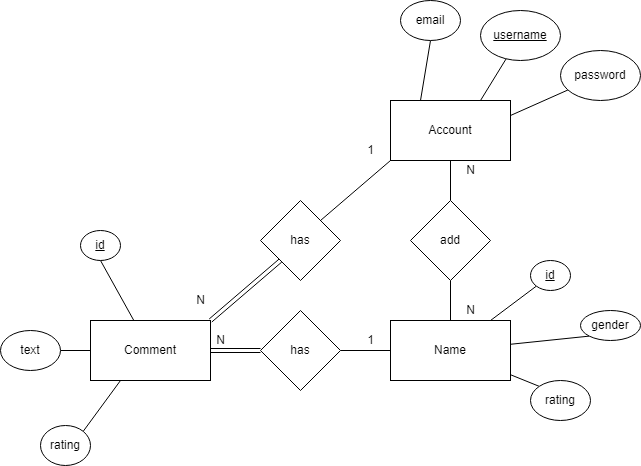

The diagram above was exported from draw.io. Its source (the exported page's mxGraphModel, read from the mxfile embedded in the PNG):
<mxGraphModel dx="1038" dy="571" grid="1" gridSize="10" guides="1" tooltips="1" connect="1" arrows="1" fold="1" page="1" pageScale="1" pageWidth="1654" pageHeight="1169" math="0" shadow="0">
  <root>
    <mxCell id="0" />
    <mxCell id="1" parent="0" />
    <mxCell id="u6uxm9rVuFDY0buOsBXl-9" style="edgeStyle=none;rounded=0;orthogonalLoop=1;jettySize=auto;html=1;exitX=0.5;exitY=1;exitDx=0;exitDy=0;endArrow=none;endFill=0;" edge="1" parent="1" source="u6uxm9rVuFDY0buOsBXl-1" target="u6uxm9rVuFDY0buOsBXl-8">
      <mxGeometry relative="1" as="geometry" />
    </mxCell>
    <mxCell id="u6uxm9rVuFDY0buOsBXl-24" style="edgeStyle=none;rounded=0;orthogonalLoop=1;jettySize=auto;html=1;exitX=1;exitY=0.25;exitDx=0;exitDy=0;endArrow=none;endFill=0;" edge="1" parent="1" source="u6uxm9rVuFDY0buOsBXl-1" target="u6uxm9rVuFDY0buOsBXl-23">
      <mxGeometry relative="1" as="geometry" />
    </mxCell>
    <mxCell id="u6uxm9rVuFDY0buOsBXl-25" style="edgeStyle=none;rounded=0;orthogonalLoop=1;jettySize=auto;html=1;exitX=0.75;exitY=0;exitDx=0;exitDy=0;endArrow=none;endFill=0;" edge="1" parent="1" source="u6uxm9rVuFDY0buOsBXl-1" target="u6uxm9rVuFDY0buOsBXl-22">
      <mxGeometry relative="1" as="geometry" />
    </mxCell>
    <mxCell id="u6uxm9rVuFDY0buOsBXl-26" style="edgeStyle=none;rounded=0;orthogonalLoop=1;jettySize=auto;html=1;exitX=0.25;exitY=0;exitDx=0;exitDy=0;entryX=0.5;entryY=1;entryDx=0;entryDy=0;endArrow=none;endFill=0;" edge="1" parent="1" source="u6uxm9rVuFDY0buOsBXl-1" target="u6uxm9rVuFDY0buOsBXl-21">
      <mxGeometry relative="1" as="geometry" />
    </mxCell>
    <mxCell id="u6uxm9rVuFDY0buOsBXl-1" value="Account" style="rounded=0;whiteSpace=wrap;html=1;" vertex="1" parent="1">
      <mxGeometry x="460" y="240" width="120" height="60" as="geometry" />
    </mxCell>
    <mxCell id="u6uxm9rVuFDY0buOsBXl-17" style="edgeStyle=none;rounded=0;orthogonalLoop=1;jettySize=auto;html=1;exitX=1;exitY=0.5;exitDx=0;exitDy=0;entryX=0;entryY=0.5;entryDx=0;entryDy=0;endArrow=none;endFill=0;shape=link;" edge="1" parent="1" source="u6uxm9rVuFDY0buOsBXl-2" target="u6uxm9rVuFDY0buOsBXl-15">
      <mxGeometry relative="1" as="geometry" />
    </mxCell>
    <mxCell id="u6uxm9rVuFDY0buOsBXl-2" value="Comment" style="rounded=0;whiteSpace=wrap;html=1;" vertex="1" parent="1">
      <mxGeometry x="160" y="460" width="120" height="60" as="geometry" />
    </mxCell>
    <mxCell id="u6uxm9rVuFDY0buOsBXl-3" value="Name" style="rounded=0;whiteSpace=wrap;html=1;" vertex="1" parent="1">
      <mxGeometry x="460" y="460" width="120" height="60" as="geometry" />
    </mxCell>
    <mxCell id="u6uxm9rVuFDY0buOsBXl-6" style="rounded=0;orthogonalLoop=1;jettySize=auto;html=1;exitX=1;exitY=0;exitDx=0;exitDy=0;entryX=0;entryY=1;entryDx=0;entryDy=0;endArrow=none;endFill=0;" edge="1" parent="1" source="u6uxm9rVuFDY0buOsBXl-4" target="u6uxm9rVuFDY0buOsBXl-1">
      <mxGeometry relative="1" as="geometry" />
    </mxCell>
    <mxCell id="u6uxm9rVuFDY0buOsBXl-7" style="edgeStyle=none;rounded=0;orthogonalLoop=1;jettySize=auto;html=1;exitX=0;exitY=1;exitDx=0;exitDy=0;entryX=1;entryY=0;entryDx=0;entryDy=0;endArrow=none;endFill=0;shape=link;" edge="1" parent="1" source="u6uxm9rVuFDY0buOsBXl-4" target="u6uxm9rVuFDY0buOsBXl-2">
      <mxGeometry relative="1" as="geometry" />
    </mxCell>
    <mxCell id="u6uxm9rVuFDY0buOsBXl-4" value="has" style="rhombus;whiteSpace=wrap;html=1;" vertex="1" parent="1">
      <mxGeometry x="330" y="340" width="80" height="80" as="geometry" />
    </mxCell>
    <mxCell id="u6uxm9rVuFDY0buOsBXl-10" style="edgeStyle=none;rounded=0;orthogonalLoop=1;jettySize=auto;html=1;exitX=0.5;exitY=1;exitDx=0;exitDy=0;endArrow=none;endFill=0;" edge="1" parent="1" source="u6uxm9rVuFDY0buOsBXl-8" target="u6uxm9rVuFDY0buOsBXl-3">
      <mxGeometry relative="1" as="geometry" />
    </mxCell>
    <mxCell id="u6uxm9rVuFDY0buOsBXl-8" value="add" style="rhombus;whiteSpace=wrap;html=1;" vertex="1" parent="1">
      <mxGeometry x="480" y="340" width="80" height="80" as="geometry" />
    </mxCell>
    <mxCell id="u6uxm9rVuFDY0buOsBXl-11" value="1" style="text;html=1;align=center;verticalAlign=middle;resizable=0;points=[];autosize=1;strokeColor=none;fillColor=none;" vertex="1" parent="1">
      <mxGeometry x="430" y="280" width="20" height="20" as="geometry" />
    </mxCell>
    <mxCell id="u6uxm9rVuFDY0buOsBXl-12" value="N" style="text;html=1;align=center;verticalAlign=middle;resizable=0;points=[];autosize=1;strokeColor=none;fillColor=none;" vertex="1" parent="1">
      <mxGeometry x="260" y="430" width="20" height="20" as="geometry" />
    </mxCell>
    <mxCell id="u6uxm9rVuFDY0buOsBXl-13" value="N" style="text;html=1;align=center;verticalAlign=middle;resizable=0;points=[];autosize=1;strokeColor=none;fillColor=none;" vertex="1" parent="1">
      <mxGeometry x="530" y="300" width="20" height="20" as="geometry" />
    </mxCell>
    <mxCell id="u6uxm9rVuFDY0buOsBXl-14" value="N" style="text;html=1;align=center;verticalAlign=middle;resizable=0;points=[];autosize=1;strokeColor=none;fillColor=none;" vertex="1" parent="1">
      <mxGeometry x="530" y="440" width="20" height="20" as="geometry" />
    </mxCell>
    <mxCell id="u6uxm9rVuFDY0buOsBXl-18" style="edgeStyle=none;rounded=0;orthogonalLoop=1;jettySize=auto;html=1;exitX=1;exitY=0.5;exitDx=0;exitDy=0;entryX=0;entryY=0.5;entryDx=0;entryDy=0;endArrow=none;endFill=0;" edge="1" parent="1" source="u6uxm9rVuFDY0buOsBXl-15" target="u6uxm9rVuFDY0buOsBXl-3">
      <mxGeometry relative="1" as="geometry" />
    </mxCell>
    <mxCell id="u6uxm9rVuFDY0buOsBXl-15" value="has" style="rhombus;whiteSpace=wrap;html=1;" vertex="1" parent="1">
      <mxGeometry x="330" y="450" width="80" height="80" as="geometry" />
    </mxCell>
    <mxCell id="u6uxm9rVuFDY0buOsBXl-19" value="1" style="text;html=1;align=center;verticalAlign=middle;resizable=0;points=[];autosize=1;strokeColor=none;fillColor=none;" vertex="1" parent="1">
      <mxGeometry x="430" y="470" width="20" height="20" as="geometry" />
    </mxCell>
    <mxCell id="u6uxm9rVuFDY0buOsBXl-20" value="N" style="text;html=1;align=center;verticalAlign=middle;resizable=0;points=[];autosize=1;strokeColor=none;fillColor=none;" vertex="1" parent="1">
      <mxGeometry x="280" y="470" width="20" height="20" as="geometry" />
    </mxCell>
    <mxCell id="u6uxm9rVuFDY0buOsBXl-21" value="email" style="ellipse;whiteSpace=wrap;html=1;" vertex="1" parent="1">
      <mxGeometry x="470" y="140" width="60" height="40" as="geometry" />
    </mxCell>
    <mxCell id="u6uxm9rVuFDY0buOsBXl-22" value="&lt;u&gt;username&lt;/u&gt;" style="ellipse;whiteSpace=wrap;html=1;" vertex="1" parent="1">
      <mxGeometry x="550" y="150" width="80" height="50" as="geometry" />
    </mxCell>
    <mxCell id="u6uxm9rVuFDY0buOsBXl-23" value="password" style="ellipse;whiteSpace=wrap;html=1;" vertex="1" parent="1">
      <mxGeometry x="630" y="190" width="80" height="50" as="geometry" />
    </mxCell>
    <mxCell id="u6uxm9rVuFDY0buOsBXl-37" style="edgeStyle=none;rounded=0;orthogonalLoop=1;jettySize=auto;html=1;exitX=0;exitY=1;exitDx=0;exitDy=0;endArrow=none;endFill=0;" edge="1" parent="1" source="u6uxm9rVuFDY0buOsBXl-27" target="u6uxm9rVuFDY0buOsBXl-3">
      <mxGeometry relative="1" as="geometry" />
    </mxCell>
    <mxCell id="u6uxm9rVuFDY0buOsBXl-27" value="&lt;u&gt;id&lt;/u&gt;" style="ellipse;whiteSpace=wrap;html=1;" vertex="1" parent="1">
      <mxGeometry x="600" y="400" width="40" height="30" as="geometry" />
    </mxCell>
    <mxCell id="u6uxm9rVuFDY0buOsBXl-38" style="edgeStyle=none;rounded=0;orthogonalLoop=1;jettySize=auto;html=1;exitX=0;exitY=1;exitDx=0;exitDy=0;endArrow=none;endFill=0;" edge="1" parent="1" source="u6uxm9rVuFDY0buOsBXl-28" target="u6uxm9rVuFDY0buOsBXl-3">
      <mxGeometry relative="1" as="geometry" />
    </mxCell>
    <mxCell id="u6uxm9rVuFDY0buOsBXl-28" value="gender" style="ellipse;whiteSpace=wrap;html=1;" vertex="1" parent="1">
      <mxGeometry x="650" y="450" width="60" height="30" as="geometry" />
    </mxCell>
    <mxCell id="u6uxm9rVuFDY0buOsBXl-39" style="edgeStyle=none;rounded=0;orthogonalLoop=1;jettySize=auto;html=1;exitX=0;exitY=0;exitDx=0;exitDy=0;endArrow=none;endFill=0;" edge="1" parent="1" source="u6uxm9rVuFDY0buOsBXl-29" target="u6uxm9rVuFDY0buOsBXl-3">
      <mxGeometry relative="1" as="geometry" />
    </mxCell>
    <mxCell id="u6uxm9rVuFDY0buOsBXl-29" value="rating" style="ellipse;whiteSpace=wrap;html=1;" vertex="1" parent="1">
      <mxGeometry x="600" y="520" width="60" height="40" as="geometry" />
    </mxCell>
    <mxCell id="u6uxm9rVuFDY0buOsBXl-35" style="edgeStyle=none;rounded=0;orthogonalLoop=1;jettySize=auto;html=1;exitX=0.5;exitY=1;exitDx=0;exitDy=0;endArrow=none;endFill=0;" edge="1" parent="1" source="u6uxm9rVuFDY0buOsBXl-30" target="u6uxm9rVuFDY0buOsBXl-2">
      <mxGeometry relative="1" as="geometry" />
    </mxCell>
    <mxCell id="u6uxm9rVuFDY0buOsBXl-30" value="&lt;u&gt;id&lt;/u&gt;" style="ellipse;whiteSpace=wrap;html=1;" vertex="1" parent="1">
      <mxGeometry x="150" y="370" width="40" height="30" as="geometry" />
    </mxCell>
    <mxCell id="u6uxm9rVuFDY0buOsBXl-34" style="edgeStyle=none;rounded=0;orthogonalLoop=1;jettySize=auto;html=1;exitX=1;exitY=0.5;exitDx=0;exitDy=0;endArrow=none;endFill=0;" edge="1" parent="1" source="u6uxm9rVuFDY0buOsBXl-31" target="u6uxm9rVuFDY0buOsBXl-2">
      <mxGeometry relative="1" as="geometry" />
    </mxCell>
    <mxCell id="u6uxm9rVuFDY0buOsBXl-31" value="text" style="ellipse;whiteSpace=wrap;html=1;" vertex="1" parent="1">
      <mxGeometry x="70" y="470" width="60" height="40" as="geometry" />
    </mxCell>
    <mxCell id="u6uxm9rVuFDY0buOsBXl-33" style="edgeStyle=none;rounded=0;orthogonalLoop=1;jettySize=auto;html=1;exitX=1;exitY=0;exitDx=0;exitDy=0;entryX=0.25;entryY=1;entryDx=0;entryDy=0;endArrow=none;endFill=0;" edge="1" parent="1" source="u6uxm9rVuFDY0buOsBXl-32" target="u6uxm9rVuFDY0buOsBXl-2">
      <mxGeometry relative="1" as="geometry" />
    </mxCell>
    <mxCell id="u6uxm9rVuFDY0buOsBXl-32" value="rating" style="ellipse;whiteSpace=wrap;html=1;" vertex="1" parent="1">
      <mxGeometry x="110" y="565" width="50" height="40" as="geometry" />
    </mxCell>
  </root>
</mxGraphModel>